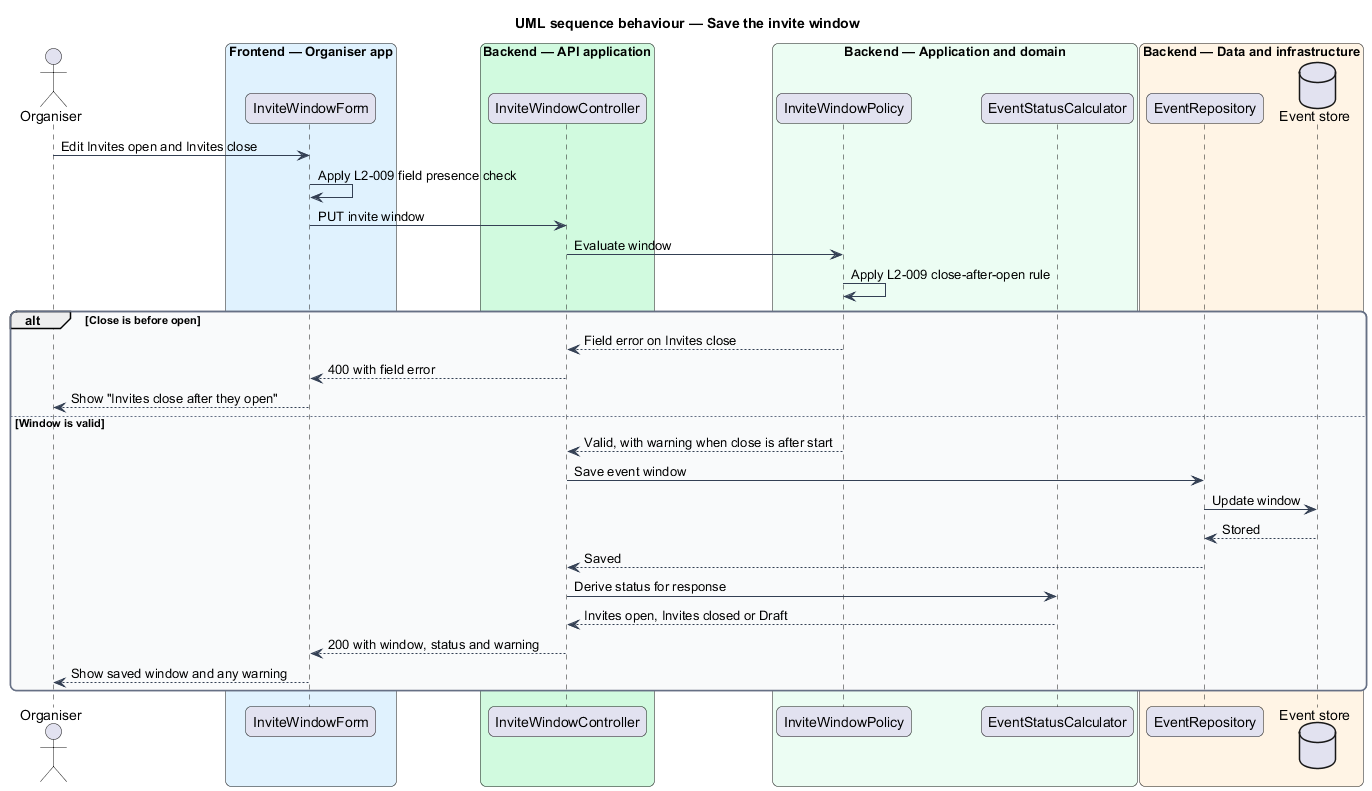

The diagram above was rendered by PlantUML. Its source (embedded in the PNG):
@startuml
title UML sequence behaviour — Save the invite window
skinparam backgroundColor #FFFFFF
skinparam shadowing false
skinparam roundcorner 12
skinparam defaultFontName Arial
skinparam ArrowColor #344054
skinparam rectangle {
  BorderColor #344054
  FontColor #101828
}
skinparam package {
  BorderColor #667085
  FontColor #101828
  BackgroundColor #F9FAFB
}
actor "Organiser" as actor
box "Frontend — Organiser app" #E0F2FE
  participant "InviteWindowForm" as form
end box
box "Backend — API application" #D1FADF
  participant "InviteWindowController" as controller
end box
box "Backend — Application and domain" #ECFDF3
  participant "InviteWindowPolicy" as policy
  participant "EventStatusCalculator" as calc
end box
box "Backend — Data and infrastructure" #FFF4E5
  participant "EventRepository" as repo
  database "Event store" as db
end box

actor -> form : Edit Invites open and Invites close
form -> form : Apply L2-009 field presence check
form -> controller : PUT invite window
controller -> policy : Evaluate window
policy -> policy : Apply L2-009 close-after-open rule
alt Close is before open
  policy --> controller : Field error on Invites close
  controller --> form : 400 with field error
  form --> actor : Show "Invites close after they open"
else Window is valid
  policy --> controller : Valid, with warning when close is after start
  controller -> repo : Save event window
  repo -> db : Update window
  db --> repo : Stored
  repo --> controller : Saved
  controller -> calc : Derive status for response
  calc --> controller : Invites open, Invites closed or Draft
  controller --> form : 200 with window, status and warning
  form --> actor : Show saved window and any warning
end
@enduml